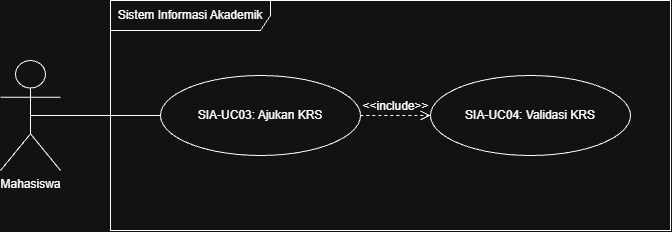

The diagram above was exported from draw.io. Its source (the exported page's mxGraphModel, read from the mxfile embedded in the PNG):
<mxGraphModel dx="2020" dy="1204" grid="1" gridSize="10" guides="1" tooltips="1" connect="1" arrows="1" fold="1" page="1" pageScale="1" pageWidth="850" pageHeight="1100" math="0" shadow="0">
  <root>
    <mxCell id="0" />
    <mxCell id="1" parent="0" />
    <mxCell id="D8tt9M32RCy2qA_9oCIf-2" parent="1" style="shape=umlFrame;whiteSpace=wrap;html=1;pointerEvents=0;recursiveResize=0;container=1;collapsible=0;width=160;" value="Sistem Informasi Akademik" vertex="1">
      <mxGeometry height="230" width="560" x="180" y="240" as="geometry" />
    </mxCell>
    <mxCell id="D8tt9M32RCy2qA_9oCIf-15" parent="D8tt9M32RCy2qA_9oCIf-2" style="ellipse;html=1;whiteSpace=wrap;" value="SIA-UC03: Ajukan KRS" vertex="1">
      <mxGeometry height="80" width="200" x="50" y="75" as="geometry" />
    </mxCell>
    <mxCell id="D8tt9M32RCy2qA_9oCIf-17" parent="D8tt9M32RCy2qA_9oCIf-2" style="ellipse;html=1;whiteSpace=wrap;" value="SIA-UC04: Validasi KRS" vertex="1">
      <mxGeometry height="80" width="200" x="320" y="75" as="geometry" />
    </mxCell>
    <mxCell id="D8tt9M32RCy2qA_9oCIf-18" edge="1" parent="D8tt9M32RCy2qA_9oCIf-2" source="D8tt9M32RCy2qA_9oCIf-15" style="html=1;verticalAlign=bottom;labelBackgroundColor=none;endArrow=open;endFill=0;dashed=1;rounded=0;fontSize=12;startSize=8;endSize=8;curved=1;entryX=0;entryY=0.5;entryDx=0;entryDy=0;exitX=1;exitY=0.5;exitDx=0;exitDy=0;" target="D8tt9M32RCy2qA_9oCIf-17" value="&amp;lt;&amp;lt;include&amp;gt;&amp;gt;">
      <mxGeometry relative="1" width="160" as="geometry">
        <mxPoint x="250" y="120" as="sourcePoint" />
        <mxPoint x="410" y="120" as="targetPoint" />
      </mxGeometry>
    </mxCell>
    <mxCell id="D8tt9M32RCy2qA_9oCIf-19" edge="1" parent="1" source="D8tt9M32RCy2qA_9oCIf-3" style="edgeStyle=none;curved=1;rounded=0;curveGeometry=1;orthogonalLoop=1;jettySize=auto;html=1;exitX=0.5;exitY=0.5;exitDx=0;exitDy=0;exitPerimeter=0;entryX=0;entryY=0.5;entryDx=0;entryDy=0;fontSize=12;endArrow=none;endFill=0;" target="D8tt9M32RCy2qA_9oCIf-15">
      <mxGeometry relative="1" as="geometry" />
    </mxCell>
    <mxCell id="D8tt9M32RCy2qA_9oCIf-3" parent="1" style="shape=umlActor;verticalLabelPosition=bottom;verticalAlign=top;html=1;" value="Mahasiswa&lt;div&gt;&lt;br&gt;&lt;/div&gt;" vertex="1">
      <mxGeometry height="110" width="60" x="70" y="300" as="geometry" />
    </mxCell>
  </root>
</mxGraphModel>